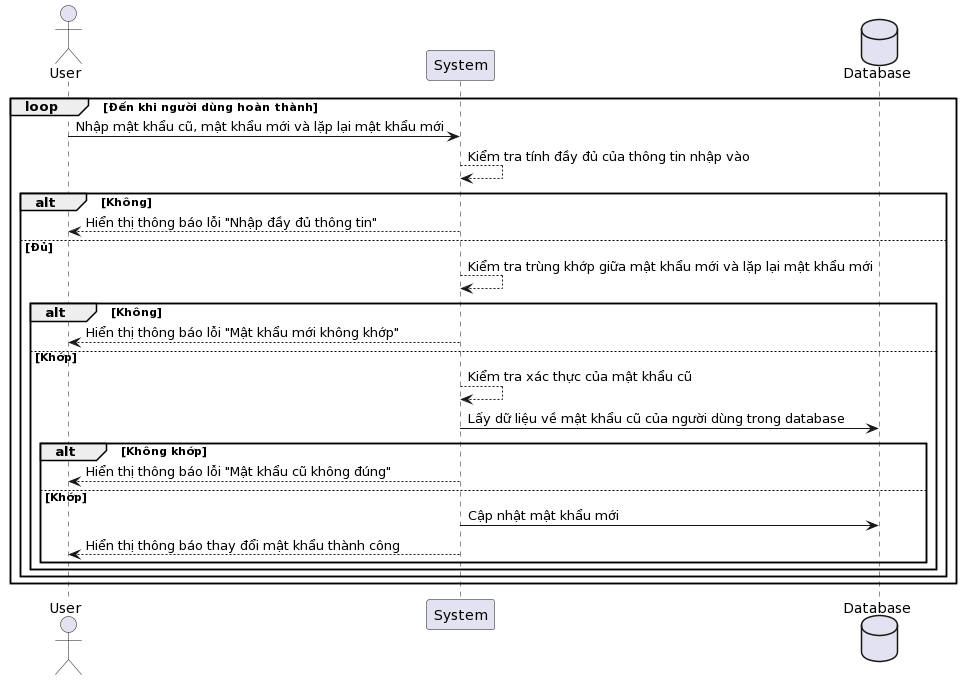

The diagram above was rendered by PlantUML. Its source (embedded in the PNG):
@startuml
actor User
participant "System" as System
database Database

loop Đến khi người dùng hoàn thành
    User -> System: Nhập mật khẩu cũ, mật khẩu mới và lặp lại mật khẩu mới

    System --> System: Kiểm tra tính đầy đủ của thông tin nhập vào
    alt Không
        System --> User: Hiển thị thông báo lỗi "Nhập đầy đủ thông tin"
    else Đủ
        System --> System: Kiểm tra trùng khớp giữa mật khẩu mới và lặp lại mật khẩu mới
        alt Không
            System --> User: Hiển thị thông báo lỗi "Mật khẩu mới không khớp"
        else Khớp
            System --> System: Kiểm tra xác thực của mật khẩu cũ
            System -> Database: Lấy dữ liệu về mật khẩu cũ của người dùng trong database
            alt Không khớp
                System --> User: Hiển thị thông báo lỗi "Mật khẩu cũ không đúng"
            else Khớp
                System -> Database: Cập nhật mật khẩu mới
                System --> User: Hiển thị thông báo thay đổi mật khẩu thành công
                end
            end
        end
    end
@enduml